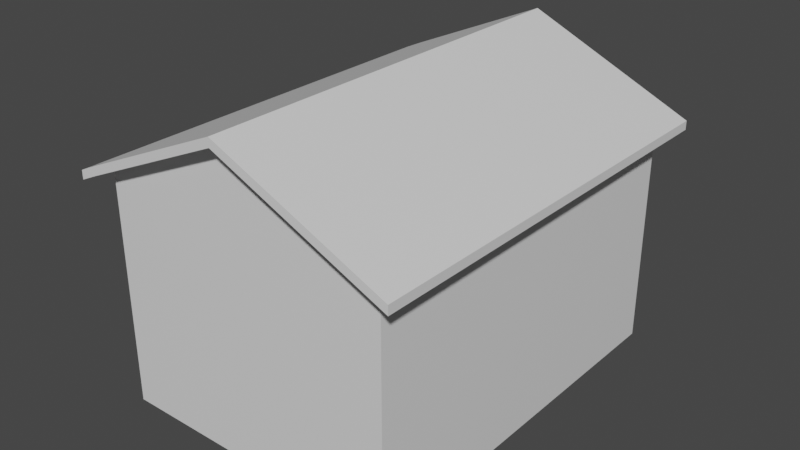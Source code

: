 # Source: shed_01.blend  (saved by Blender 2.92.15; exported with 4.5.12 LTS)
import bpy
from mathutils import Matrix  # noqa: F401  (used for matrix-valued properties, if any)

bpy.ops.wm.read_factory_settings(use_empty=True)
scene = bpy.context.scene
scene.name = 'Scene'

# ---- collections
col_collection = bpy.data.collections.new('Collection'); scene.collection.children.link(col_collection)

# ---- materials (node trees are filled in below, after node groups)
mat_material = bpy.data.materials.new('Material')
mat_material.alpha_threshold = 0.0
mat_material.use_transparent_shadow = False
mat_material.line_color = (0.0, 0.0, 0.0, 1.0)

# ---- material node trees
mat_material.use_nodes = True; mat_material.node_tree.nodes.clear()
_N = mat_material.node_tree.nodes; _L = mat_material.node_tree.links
n0 = _N.new('ShaderNodeOutputMaterial'); n0.name = 'Material Output'; n0.location = (300, 300)
n1 = _N.new('ShaderNodeBsdfPrincipled'); n1.name = 'Principled BSDF'; n1.location = (10, 300)
n1.distribution = 'GGX'
n1.subsurface_method = 'BURLEY'
n1.inputs[2].default_value = 0.4
n1.inputs[3].default_value = 1.45
n1.inputs[27].default_value = (0.0, 0.0, 0.0, 1.0)
n1.inputs[28].default_value = 1.0
_L.new(n1.outputs[0], n0.inputs[0])
n0.is_active_output = True

# ---- world
world_world = bpy.data.worlds.new('World'); scene.world = world_world
world_world.use_nodes = True; world_world.node_tree.nodes.clear()
_N = world_world.node_tree.nodes; _L = world_world.node_tree.links
n0 = _N.new('ShaderNodeOutputWorld'); n0.name = 'World Output'; n0.location = (300, 300)
n1 = _N.new('ShaderNodeBackground'); n1.name = 'Background'; n1.location = (10, 300)
n1.inputs[0].default_value = (0.05088, 0.05088, 0.05088, 1.0)
_L.new(n1.outputs[0], n0.inputs[0])
n0.is_active_output = True
world_world.color = (0.05088, 0.05088, 0.05088)
world_world.use_sun_shadow = False
world_world.sun_shadow_jitter_overblur = 0.0

# ---- meshes
me_cube = bpy.data.meshes.new('Cube')
me_cube.from_pydata([(4.5, 6.0, 3.5), (4.5, 6.0, -3.5), (4.5, -6.0, 3.5), (4.5, -6.0, -3.5), (-4.5, 6.0, 3.5), (-4.5, 6.0, -3.5), (-4.5, -6.0, 3.5), (-4.5, -6.0, -3.5), (0.0, 6.0, -3.5), (0.0, -6.0, 5.5), (0.0, -6.0, -3.5), (0.0, 6.0, 5.5), (-4.5, -6.439, 3.5), (-4.5, -6.439, 3.773), (-5.066, -6.439, 3.508), (-5.066, -6.439, 3.236), (-4.5, 2.0, -3.5), (-4.5, -2.0, -3.5), (4.5, 2.0, 3.5), (4.5, -2.0, 3.5), (-4.5, -2.0, 3.5), (-4.5, 2.0, 3.5), (4.5, -2.0, -3.5), (4.5, 2.0, -3.5), (4.5, 6.0, 2.034), (-4.5, -6.0, 2.034), (4.5, -6.0, 2.034), (-4.5, 6.0, 2.034), (0.0, 6.0, 2.034), (0.0, -6.0, 2.034), (4.5, 2.0, 2.034), (4.5, -2.0, 2.034), (-4.5, -2.0, 2.034), (-4.5, 2.0, 2.034)], [], [(29, 9, 6, 25), (33, 21, 4, 27), (31, 19, 2, 26), (28, 11, 0, 24), (27, 4, 11, 28), (26, 2, 9, 29), (12, 13, 14, 15), (24, 0, 18, 30), (30, 18, 19, 31), (25, 6, 20, 32), (32, 20, 21, 33), (17, 32, 33, 16), (7, 25, 32, 17), (1, 24, 30, 23), (3, 26, 29, 10), (5, 27, 28, 8), (8, 28, 24, 1), (22, 31, 26, 3), (16, 33, 27, 5), (10, 29, 25, 7)])
_uv = me_cube.uv_layers.new(name='UVMap')
_uv.uv.foreach_set('vector', [0.5726, 0.875, 0.625, 0.875, 0.625, 1.0, 0.5726, 1.0, 0.5726, 0.1667, 0.625, 0.1667, 0.625, 0.25, 0.5726, 0.25, 0.5726, 0.6667, 0.625, 0.6667, 0.625, 0.75, 0.5726, 0.75, 0.5726, 0.375, 0.625, 0.375, 0.625, 0.5, 0.5726, 0.5, 0.5726, 0.25, 0.625, 0.25, 0.625, 0.375, 0.5726, 0.375, 0.5726, 0.75, 0.625, 0.75, 0.625, 0.875, 0.5726, 0.875, 0.625, 1.0, 0.625, 1.0, 0.625, 1.0, 0.625, 1.0, 0.5726, 0.5, 0.625, 0.5, 0.625, 0.5833, 0.5726, 0.5833, 0.5726, 0.5833, 0.625, 0.5833, 0.625, 0.6667, 0.5726, 0.6667, 0.5726, 0.0, 0.625, 0.0, 0.625, 0.08333, 0.5726, 0.08333, 0.5726, 0.08333, 0.625, 0.08333, 0.625, 0.1667, 0.5726, 0.1667, 0.375, 0.08333, 0.5726, 0.08333, 0.5726, 0.1667, 0.375, 0.1667, 0.375, 0.0, 0.5726, 0.0, 0.5726, 0.08333, 0.375, 0.08333, 0.375, 0.5, 0.5726, 0.5, 0.5726, 0.5833, 0.375, 0.5833, 0.375, 0.75, 0.5726, 0.75, 0.5726, 0.875, 0.375, 0.875, 0.375, 0.25, 0.5726, 0.25, 0.5726, 0.375, 0.375, 0.375, 0.375, 0.375, 0.5726, 0.375, 0.5726, 0.5, 0.375, 0.5, 0.375, 0.6667, 0.5726, 0.6667, 0.5726, 0.75, 0.375, 0.75, 0.375, 0.1667, 0.5726, 0.1667, 0.5726, 0.25, 0.375, 0.25, 0.375, 0.875, 0.5726, 0.875, 0.5726, 1.0, 0.375, 1.0])
me_cube.materials.append(mat_material)
me_cube.use_remesh_preserve_volume = False
me_cube.use_remesh_preserve_attributes = False
me_cube.use_mirror_vertex_groups = False
me_cube.update()
me_cube_001 = bpy.data.meshes.new('Cube.001')
me_cube_001.from_pydata([(4.5, -2.0, -3.5), (4.5, -2.0, 2.034), (4.5, 0.0, -3.5), (4.5, 0.0, 2.034)], [], [(2, 3, 1, 0)])
_uv = me_cube_001.uv_layers.new(name='UVMap')
_uv.uv.foreach_set('vector', [0.375, 0.625, 0.5726, 0.625, 0.5726, 0.6667, 0.375, 0.6667])
me_cube_001.materials.append(mat_material)
me_cube_001.use_remesh_preserve_volume = False
me_cube_001.use_remesh_preserve_attributes = False
me_cube_001.use_mirror_vertex_groups = False
me_cube_001.update()
me_cube_002 = bpy.data.meshes.new('Cube.002')
me_cube_002.from_pydata([(4.5, -6.57, 3.5), (-4.5, -6.57, 3.5), (0.0, -6.57, 5.5), (4.5, -6.57, 3.773), (-4.5, -6.57, 3.773), (0.0, -6.57, 5.773), (-5.066, -6.57, 3.236), (-5.066, -6.57, 3.508), (5.192, -6.57, 3.193), (5.192, -6.57, 3.466), (0.0, 6.499, 5.5), (4.5, 6.499, 3.5), (-4.5, 6.499, 3.5), (0.0, 6.499, 5.773), (4.5, 6.499, 3.773), (-4.5, 6.499, 3.773), (-5.066, 6.499, 3.236), (-5.066, 6.499, 3.508), (5.192, 6.499, 3.193), (5.192, 6.499, 3.466)], [], [(7, 6, 1, 4), (4, 5, 13, 15), (6, 7, 17, 16), (8, 0, 11, 18), (10, 12, 15, 13), (15, 12, 16, 17), (11, 14, 19, 18), (11, 10, 13, 14), (1, 6, 16, 12), (9, 8, 18, 19), (5, 3, 14, 13), (7, 4, 15, 17), (0, 2, 10, 11), (3, 9, 19, 14), (8, 9, 3, 0), (0, 3, 5, 2), (2, 5, 4, 1), (2, 1, 12, 10)])
_uv = me_cube_002.uv_layers.new(name='UVMap')
_uv.uv.foreach_set('vector', [0.875, 0.5, 0.625, 0.25, 0.625, 0.25, 0.875, 0.5, 0.875, 0.5, 0.75, 0.5, 0.75, 0.5, 0.875, 0.5, 0.625, 0.25, 0.625, 0.25, 0.625, 0.25, 0.625, 0.25, 0.625, 0.5, 0.625, 0.5, 0.625, 0.5, 0.625, 0.5, 0.625, 0.375, 0.625, 0.25, 0.625, 0.25, 0.625, 0.375, 0.625, 0.25, 0.625, 0.25, 0.625, 0.25, 0.625, 0.25, 0.625, 0.5, 0.625, 0.5, 0.625, 0.5, 0.625, 0.5, 0.625, 0.5, 0.625, 0.375, 0.625, 0.375, 0.625, 0.5, 0.625, 0.25, 0.625, 0.25, 0.625, 0.25, 0.625, 0.25, 0.625, 0.5, 0.625, 0.5, 0.625, 0.5, 0.625, 0.5, 0.75, 0.5, 0.625, 0.5, 0.625, 0.5, 0.75, 0.5, 0.875, 0.5, 0.875, 0.5, 0.875, 0.5, 0.875, 0.5, 0.625, 0.5, 0.625, 0.375, 0.625, 0.375, 0.625, 0.5, 0.625, 0.5, 0.625, 0.5, 0.625, 0.5, 0.625, 0.5, 0.625, 0.5, 0.625, 0.5, 0.625, 0.5, 0.625, 0.5, 0.625, 0.5, 0.625, 0.5, 0.75, 0.5, 0.625, 0.375, 0.625, 0.375, 0.75, 0.5, 0.875, 0.5, 0.625, 0.25, 0.625, 0.375, 0.625, 0.25, 0.625, 0.25, 0.625, 0.375])
me_cube_002.materials.append(mat_material)
me_cube_002.use_remesh_preserve_volume = False
me_cube_002.use_remesh_preserve_attributes = False
me_cube_002.use_mirror_vertex_groups = False
me_cube_002.update()
me_cube_003 = bpy.data.meshes.new('Cube.003')
me_cube_003.from_pydata([(4.5, 2.0, -3.5), (4.5, 2.0, 2.034), (4.5, 0.0, -3.5), (4.5, 0.0, 2.034)], [], [(0, 1, 3, 2)])
_uv = me_cube_003.uv_layers.new(name='UVMap')
_uv.uv.foreach_set('vector', [0.375, 0.5833, 0.5726, 0.5833, 0.5726, 0.625, 0.375, 0.625])
me_cube_003.materials.append(mat_material)
me_cube_003.use_remesh_preserve_volume = False
me_cube_003.use_remesh_preserve_attributes = False
me_cube_003.use_mirror_vertex_groups = False
me_cube_003.update()
me_cube_004 = bpy.data.meshes.new('Cube.004')
me_cube_004.from_pydata([(4.5, 6.0, -4.995), (4.5, -6.0, -4.995), (-4.5, 6.0, -4.995), (-4.5, -6.0, -4.995)], [], [(1, 0, 2, 3)])
_uv = me_cube_004.uv_layers.new(name='UVMap')
_uv.uv.foreach_set('vector', [0.0, 0.0, 0.0, 0.0, 0.0, 0.0, 0.0, 0.0])
me_cube_004.materials.append(mat_material)
me_cube_004.use_remesh_preserve_volume = False
me_cube_004.use_remesh_preserve_attributes = False
me_cube_004.use_mirror_vertex_groups = False
me_cube_004.update()

# ---- objects
ob_shed_01 = bpy.data.objects.new('Shed_01', me_cube)
ob_cube_001 = bpy.data.objects.new('Cube.001', me_cube_001)
ob_shed_01_roof = bpy.data.objects.new('Shed_01_Roof', me_cube_002)
ob_cube_002 = bpy.data.objects.new('Cube.002', me_cube_003)
ob_shed_01_001 = bpy.data.objects.new('Shed_01.001', me_cube_004)

# ---- transforms, parenting, visibility, modifiers, constraints
ob_shed_01.location = (0.0, 0.0, 3.501)
ob_shed_01.lock_rotations_4d = False
ob_shed_01.empty_display_type = 'ARROWS'
ob_shed_01.lineart.crease_threshold = 0.0
_m = ob_shed_01.modifiers.new('Solidify', 'SOLIDIFY')
_m.thickness = 0.2
_m.use_even_offset = True
ob_cube_001.location = (0.0, 0.0, 3.501)
ob_cube_001.lock_rotations_4d = False
ob_cube_001.empty_display_type = 'ARROWS'
ob_cube_001.lineart.crease_threshold = 0.0
ob_shed_01_roof.location = (0.0, 0.0, 3.501)
ob_shed_01_roof.lock_rotations_4d = False
ob_shed_01_roof.empty_display_type = 'ARROWS'
ob_shed_01_roof.lineart.crease_threshold = 0.0
ob_cube_002.location = (0.0, 0.0, 3.501)
ob_cube_002.lock_rotations_4d = False
ob_cube_002.empty_display_type = 'ARROWS'
ob_cube_002.lineart.crease_threshold = 0.0
ob_shed_01_001.location = (0.0, 0.0, 4.996)
ob_shed_01_001.lock_rotations_4d = False
ob_shed_01_001.empty_display_type = 'ARROWS'
ob_shed_01_001.lineart.crease_threshold = 0.0
_m = ob_shed_01_001.modifiers.new('Solidify', 'SOLIDIFY')
_m.thickness = 0.2
_m.use_even_offset = True

# ---- collection membership
col_collection.objects.link(ob_shed_01)
col_collection.objects.link(ob_cube_001)
col_collection.objects.link(ob_shed_01_roof)
col_collection.objects.link(ob_cube_002)
col_collection.objects.link(ob_shed_01_001)

# ---- scene / render settings (as saved in the file)
scene.frame_start = 1; scene.frame_end = 250; scene.frame_set(1)
scene.render.engine = 'BLENDER_EEVEE_NEXT'
scene.cycles.use_denoising = False
scene.cycles.samples = 128
scene.cycles.sampling_pattern = 'TABULATED_SOBOL'
scene.cycles.use_adaptive_sampling = False
scene.cycles.use_light_tree = False
scene.view_settings.view_transform = 'Filmic'
bpy.context.view_layer.update()

# ---- added for rendering (the .blend has no active camera and no usable light): camera, sun
cam_auto = bpy.data.cameras.new('AutoCamera')
cam_auto.lens = 50.0
cam_auto.sensor_width = 36.0
cam_auto.clip_end = 1000.0
ob_auto_camera = bpy.data.objects.new('AutoCamera', cam_auto)
scene.collection.objects.link(ob_auto_camera)
ob_auto_camera.location = (17.7575, -21.269, 18.693)
ob_auto_camera.rotation_euler = (1.09748, -7.21219e-08, 0.694738)
scene.camera = ob_auto_camera
light_auto_sun = bpy.data.lights.new('AutoSun', 'SUN')
light_auto_sun.energy = 3.0
light_auto_sun.angle = 0.0523599
ob_auto_sun = bpy.data.objects.new('AutoSun', light_auto_sun)
scene.collection.objects.link(ob_auto_sun)
ob_auto_sun.rotation_euler = (0.872665, 0.174533, 0.523599)
bpy.context.view_layer.update()
